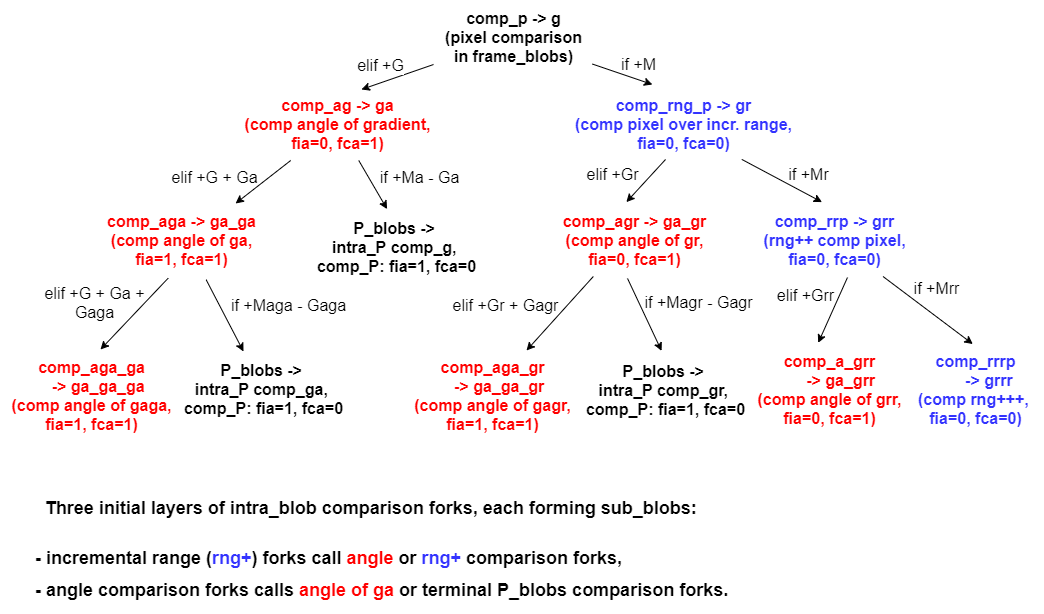

The diagram above was exported from draw.io. Its source (the exported page's mxGraphModel, read from the mxfile embedded in the PNG):
<mxGraphModel dx="2186" dy="816" grid="0" gridSize="12" guides="1" tooltips="1" connect="1" arrows="1" fold="1" page="1" pageScale="1" pageWidth="1100" pageHeight="850" background="none" math="0" shadow="0">
  <root>
    <mxCell id="0" />
    <mxCell id="1" parent="0" />
    <mxCell id="VU631XSMlikdTpn3kbtf-1" value="&lt;font style=&quot;font-size: 16px&quot;&gt;&lt;b style=&quot;font-size: 16px&quot;&gt;comp_p -&amp;gt; g&lt;br style=&quot;font-size: 16px&quot;&gt;(pixel comparison&lt;br&gt;in frame_blobs)&lt;br style=&quot;font-size: 16px&quot;&gt;&lt;/b&gt;&lt;/font&gt;" style="text;html=1;align=center;verticalAlign=middle;resizable=0;points=[];autosize=1;strokeWidth=1;fontSize=16;fontColor=#000000;spacing=6;" parent="1" vertex="1">
      <mxGeometry x="423" y="36" width="159" height="73" as="geometry" />
    </mxCell>
    <mxCell id="VU631XSMlikdTpn3kbtf-6" value="" style="endArrow=classic;html=1;entryX=0.615;entryY=0.027;entryDx=0;entryDy=0;entryPerimeter=0;strokeWidth=1;fontSize=16;fontColor=#000000;spacing=6;" parent="1" source="VU631XSMlikdTpn3kbtf-1" target="VU631XSMlikdTpn3kbtf-9" edge="1">
      <mxGeometry width="50" height="50" relative="1" as="geometry">
        <mxPoint x="426" y="111" as="sourcePoint" />
        <mxPoint x="326" y="182" as="targetPoint" />
      </mxGeometry>
    </mxCell>
    <mxCell id="VU631XSMlikdTpn3kbtf-51" value="elif +G" style="text;html=1;align=center;verticalAlign=middle;resizable=0;points=[];labelBackgroundColor=#ffffff;fontSize=16;fontColor=#000000;" parent="VU631XSMlikdTpn3kbtf-6" vertex="1" connectable="0">
      <mxGeometry x="-0.1499" y="-1" relative="1" as="geometry">
        <mxPoint x="-22.55" y="-8.69" as="offset" />
      </mxGeometry>
    </mxCell>
    <mxCell id="VU631XSMlikdTpn3kbtf-7" value="" style="endArrow=classic;html=1;entryX=0.372;entryY=-0.041;entryDx=0;entryDy=0;entryPerimeter=0;strokeWidth=1;fontSize=16;fontColor=#000000;spacing=6;" parent="1" source="VU631XSMlikdTpn3kbtf-1" target="VU631XSMlikdTpn3kbtf-8" edge="1">
      <mxGeometry width="50" height="50" relative="1" as="geometry">
        <mxPoint x="576" y="98" as="sourcePoint" />
        <mxPoint x="476" y="172" as="targetPoint" />
      </mxGeometry>
    </mxCell>
    <mxCell id="VU631XSMlikdTpn3kbtf-8" value="&lt;font style=&quot;font-size: 16px&quot;&gt;&lt;b style=&quot;font-size: 16px&quot;&gt;&lt;span style=&quot;font-size: 16px ; background-color: rgb(255 , 255 , 255)&quot;&gt;&lt;font color=&quot;#3333ff&quot;&gt;comp_rng_p -&amp;gt; gr&lt;br style=&quot;font-size: 16px&quot;&gt;(comp pixel over incr. range,&lt;br&gt;fia=0, fca=0)&lt;/font&gt;&lt;/span&gt;&lt;br style=&quot;font-size: 16px&quot;&gt;&lt;/b&gt;&lt;/font&gt;" style="text;html=1;align=center;verticalAlign=middle;resizable=0;points=[];autosize=1;strokeWidth=1;fontSize=16;fontColor=#000000;spacing=6;" parent="1" vertex="1">
      <mxGeometry x="553" y="123" width="239" height="73" as="geometry" />
    </mxCell>
    <mxCell id="VU631XSMlikdTpn3kbtf-9" value="&lt;b style=&quot;font-size: 16px&quot;&gt;&lt;font style=&quot;font-size: 16px&quot;&gt;&lt;span style=&quot;font-size: 16px ; background-color: rgb(255 , 255 , 255)&quot;&gt;&lt;font color=&quot;#ff0000&quot;&gt;comp_ag -&amp;gt; ga&lt;br style=&quot;font-size: 16px&quot;&gt;(comp angle of gradient,&lt;br&gt;fia=0, fca=1)&lt;/font&gt;&lt;/span&gt;&lt;br style=&quot;font-size: 16px&quot;&gt;&lt;/font&gt;&lt;/b&gt;" style="text;html=1;align=center;verticalAlign=middle;resizable=0;points=[];autosize=1;strokeWidth=1;fontSize=16;fontColor=#000000;spacing=6;" parent="1" vertex="1">
      <mxGeometry x="223" y="123" width="208" height="73" as="geometry" />
    </mxCell>
    <mxCell id="VU631XSMlikdTpn3kbtf-11" value="" style="endArrow=classic;html=1;strokeWidth=1;fontSize=16;fontColor=#000000;spacing=6;entryX=0.819;entryY=0;entryDx=0;entryDy=0;entryPerimeter=0;" parent="1" source="VU631XSMlikdTpn3kbtf-9" target="VU631XSMlikdTpn3kbtf-14" edge="1">
      <mxGeometry width="50" height="50" relative="1" as="geometry">
        <mxPoint x="245" y="198" as="sourcePoint" />
        <mxPoint x="205" y="237" as="targetPoint" />
      </mxGeometry>
    </mxCell>
    <mxCell id="VU631XSMlikdTpn3kbtf-14" value="&lt;b style=&quot;font-size: 16px&quot;&gt;&lt;font style=&quot;font-size: 16px&quot;&gt;&lt;span style=&quot;font-size: 16px ; background-color: rgb(255 , 255 , 255)&quot;&gt;&lt;font color=&quot;#ff0000&quot;&gt;comp_aga -&amp;gt; ga_ga&lt;br style=&quot;font-size: 16px&quot;&gt;(comp angle of ga,&lt;br&gt;fia=1, fca=1)&lt;/font&gt;&lt;/span&gt;&lt;br style=&quot;font-size: 16px&quot;&gt;&lt;/font&gt;&lt;/b&gt;" style="text;html=1;align=center;verticalAlign=middle;resizable=0;points=[];autosize=1;strokeWidth=1;fontSize=16;fontColor=#000000;spacing=6;" parent="1" vertex="1">
      <mxGeometry x="85" y="239" width="171" height="73" as="geometry" />
    </mxCell>
    <mxCell id="VU631XSMlikdTpn3kbtf-15" value="" style="endArrow=classic;html=1;strokeWidth=1;fontSize=16;fontColor=#000000;spacing=6;entryX=0.448;entryY=-0.019;entryDx=0;entryDy=0;entryPerimeter=0;" parent="1" source="VU631XSMlikdTpn3kbtf-9" target="VU631XSMlikdTpn3kbtf-16" edge="1">
      <mxGeometry width="50" height="50" relative="1" as="geometry">
        <mxPoint x="329" y="196" as="sourcePoint" />
        <mxPoint x="383" y="249" as="targetPoint" />
      </mxGeometry>
    </mxCell>
    <mxCell id="VU631XSMlikdTpn3kbtf-16" value="&lt;b style=&quot;font-size: 16px&quot;&gt;&lt;font style=&quot;font-size: 16px&quot;&gt;&lt;span style=&quot;font-size: 16px ; background-color: rgb(255 , 255 , 255)&quot;&gt;P_blobs -&amp;gt; &lt;br&gt;intra_P comp_g,&amp;nbsp;&lt;br&gt;comp_P: fia=1, fca=0&lt;/span&gt;&lt;br style=&quot;font-size: 16px&quot;&gt;&lt;/font&gt;&lt;/b&gt;" style="text;html=1;align=center;verticalAlign=middle;resizable=0;points=[];autosize=1;strokeWidth=1;fontSize=16;fontColor=#000000;spacing=6;" parent="1" vertex="1">
      <mxGeometry x="295.5" y="246" width="181" height="73" as="geometry" />
    </mxCell>
    <mxCell id="VU631XSMlikdTpn3kbtf-17" value="" style="endArrow=classic;html=1;strokeWidth=1;fontSize=16;fontColor=#000000;spacing=6;entryX=0.451;entryY=-0.019;entryDx=0;entryDy=0;entryPerimeter=0;exitX=0.427;exitY=0.986;exitDx=0;exitDy=0;exitPerimeter=0;" parent="1" source="VU631XSMlikdTpn3kbtf-8" target="VU631XSMlikdTpn3kbtf-18" edge="1">
      <mxGeometry width="50" height="50" relative="1" as="geometry">
        <mxPoint x="690" y="196" as="sourcePoint" />
        <mxPoint x="624" y="246" as="targetPoint" />
        <Array as="points" />
      </mxGeometry>
    </mxCell>
    <mxCell id="VU631XSMlikdTpn3kbtf-18" value="&lt;b style=&quot;font-size: 16px&quot;&gt;&lt;font style=&quot;font-size: 16px&quot;&gt;&lt;span style=&quot;font-size: 16px ; background-color: rgb(255 , 255 , 255)&quot;&gt;&lt;font color=&quot;#ff0000&quot;&gt;comp_agr -&amp;gt; ga_gr&lt;br style=&quot;font-size: 16px&quot;&gt;(comp angle of gr,&lt;br&gt;fia=0, fca=1)&lt;/font&gt;&lt;/span&gt;&lt;br style=&quot;font-size: 16px&quot;&gt;&lt;/font&gt;&lt;/b&gt;" style="text;html=1;align=center;verticalAlign=middle;resizable=0;points=[];autosize=1;strokeWidth=1;fontSize=16;fontColor=#000000;spacing=6;" parent="1" vertex="1">
      <mxGeometry x="541" y="239" width="166" height="73" as="geometry" />
    </mxCell>
    <mxCell id="VU631XSMlikdTpn3kbtf-19" value="" style="endArrow=classic;html=1;strokeWidth=1;fontSize=16;fontColor=#000000;spacing=6;entryX=0.424;entryY=-0.019;entryDx=0;entryDy=0;entryPerimeter=0;exitX=0.746;exitY=0.985;exitDx=0;exitDy=0;exitPerimeter=0;" parent="1" source="VU631XSMlikdTpn3kbtf-8" target="VU631XSMlikdTpn3kbtf-20" edge="1">
      <mxGeometry width="50" height="50" relative="1" as="geometry">
        <mxPoint x="757" y="196" as="sourcePoint" />
        <mxPoint x="850" y="253" as="targetPoint" />
      </mxGeometry>
    </mxCell>
    <mxCell id="VU631XSMlikdTpn3kbtf-20" value="&lt;font style=&quot;font-size: 16px&quot;&gt;&lt;b style=&quot;font-size: 16px&quot;&gt;&lt;span style=&quot;font-size: 16px ; background-color: rgb(255 , 255 , 255)&quot;&gt;&lt;font color=&quot;#3333ff&quot;&gt;comp_rrp -&amp;gt; grr&lt;br style=&quot;font-size: 16px&quot;&gt;(&lt;/font&gt;&lt;/span&gt;&lt;/b&gt;&lt;b&gt;&lt;span style=&quot;background-color: rgb(255 , 255 , 255)&quot;&gt;&lt;font color=&quot;#3333ff&quot;&gt;rng++ comp&amp;nbsp;&lt;/font&gt;&lt;/span&gt;&lt;/b&gt;&lt;b style=&quot;font-size: 16px&quot;&gt;&lt;span style=&quot;font-size: 16px ; background-color: rgb(255 , 255 , 255)&quot;&gt;&lt;font color=&quot;#3333ff&quot;&gt;pixel,&lt;br&gt;fia=0, fca=0)&lt;/font&gt;&lt;/span&gt;&lt;br style=&quot;font-size: 16px&quot;&gt;&lt;/b&gt;&lt;/font&gt;" style="text;html=1;align=center;verticalAlign=middle;resizable=0;points=[];autosize=1;strokeWidth=1;fontSize=16;fontColor=#000000;spacing=6;" parent="1" vertex="1">
      <mxGeometry x="742" y="239" width="164" height="73" as="geometry" />
    </mxCell>
    <mxCell id="VU631XSMlikdTpn3kbtf-21" value="" style="endArrow=classic;html=1;strokeWidth=1;fontSize=16;fontColor=#000000;spacing=6;exitX=0.425;exitY=1.023;exitDx=0;exitDy=0;exitPerimeter=0;" parent="1" source="VU631XSMlikdTpn3kbtf-14" edge="1">
      <mxGeometry width="50" height="50" relative="1" as="geometry">
        <mxPoint x="133" y="299" as="sourcePoint" />
        <mxPoint x="90" y="385" as="targetPoint" />
        <Array as="points" />
      </mxGeometry>
    </mxCell>
    <mxCell id="VU631XSMlikdTpn3kbtf-24" value="&lt;b style=&quot;font-size: 16px&quot;&gt;&lt;font style=&quot;font-size: 16px&quot;&gt;&lt;span style=&quot;font-size: 16px ; background-color: rgb(255 , 255 , 255)&quot;&gt;&lt;font color=&quot;#ff0000&quot;&gt;comp_aga_ga&lt;br&gt;&amp;nbsp; &amp;nbsp;-&amp;gt; ga_ga_ga&lt;br style=&quot;font-size: 16px&quot;&gt;(comp angle of gaga,&lt;br&gt;fia=1, fca=1)&lt;/font&gt;&lt;/span&gt;&lt;br style=&quot;font-size: 16px&quot;&gt;&lt;/font&gt;&lt;/b&gt;" style="text;html=1;align=center;verticalAlign=middle;resizable=0;points=[];autosize=1;fontSize=16;fontColor=#000000;spacing=6;spacingTop=0;" parent="1" vertex="1">
      <mxGeometry x="-10" y="384.8" width="182" height="92" as="geometry" />
    </mxCell>
    <mxCell id="VU631XSMlikdTpn3kbtf-25" value="" style="endArrow=classic;html=1;strokeWidth=1;fontSize=16;fontColor=#000000;spacing=6;exitX=0.647;exitY=1.044;exitDx=0;exitDy=0;exitPerimeter=0;" parent="1" source="VU631XSMlikdTpn3kbtf-14" edge="1">
      <mxGeometry width="50" height="50" relative="1" as="geometry">
        <mxPoint x="180" y="307" as="sourcePoint" />
        <mxPoint x="233" y="387" as="targetPoint" />
      </mxGeometry>
    </mxCell>
    <mxCell id="VU631XSMlikdTpn3kbtf-26" value="&lt;b&gt;&lt;span style=&quot;background-color: rgb(255 , 255 , 255)&quot;&gt;P_blobs -&amp;gt;&amp;nbsp;&lt;br&gt;&lt;/span&gt;&lt;/b&gt;&lt;b&gt;&lt;span style=&quot;background-color: rgb(255 , 255 , 255)&quot;&gt;intra_P&amp;nbsp;&lt;/span&gt;&lt;/b&gt;&lt;b&gt;&lt;span style=&quot;background-color: rgb(255 , 255 , 255)&quot;&gt;comp_ga,&amp;nbsp;&lt;br&gt;comp_P&lt;/span&gt;&lt;/b&gt;&lt;b&gt;&lt;span style=&quot;background-color: rgb(255 , 255 , 255)&quot;&gt;: fia=1, fca=0&lt;/span&gt;&lt;/b&gt;&lt;b style=&quot;font-size: 16px&quot;&gt;&lt;font style=&quot;font-size: 16px&quot;&gt;&lt;br style=&quot;font-size: 16px&quot;&gt;&lt;/font&gt;&lt;/b&gt;" style="text;html=1;align=center;verticalAlign=middle;resizable=0;points=[];autosize=1;strokeWidth=1;fontSize=16;fontColor=#000000;spacing=6;spacingTop=0;" parent="1" vertex="1">
      <mxGeometry x="162" y="388.5" width="181" height="73" as="geometry" />
    </mxCell>
    <mxCell id="VU631XSMlikdTpn3kbtf-29" value="" style="endArrow=classic;html=1;strokeWidth=1;fontSize=16;fontColor=#000000;spacing=6;exitX=0.252;exitY=1;exitDx=0;exitDy=0;exitPerimeter=0;entryX=0.691;entryY=0.013;entryDx=0;entryDy=0;entryPerimeter=0;" parent="1" source="VU631XSMlikdTpn3kbtf-18" edge="1" target="VU631XSMlikdTpn3kbtf-38">
      <mxGeometry width="50" height="50" relative="1" as="geometry">
        <mxPoint x="606" y="302.8" as="sourcePoint" />
        <mxPoint x="533" y="384" as="targetPoint" />
      </mxGeometry>
    </mxCell>
    <mxCell id="VU631XSMlikdTpn3kbtf-30" value="" style="endArrow=classic;html=1;strokeWidth=1;fontSize=16;fontColor=#000000;entryX=0.481;entryY=-0.036;entryDx=0;entryDy=0;entryPerimeter=0;spacing=6;exitX=0.458;exitY=1.027;exitDx=0;exitDy=0;exitPerimeter=0;" parent="1" source="VU631XSMlikdTpn3kbtf-18" target="VU631XSMlikdTpn3kbtf-39" edge="1">
      <mxGeometry width="50" height="50" relative="1" as="geometry">
        <mxPoint x="659" y="291" as="sourcePoint" />
        <mxPoint x="710" y="352" as="targetPoint" />
      </mxGeometry>
    </mxCell>
    <mxCell id="VU631XSMlikdTpn3kbtf-31" value="" style="endArrow=classic;html=1;strokeWidth=1;fontSize=16;fontColor=#000000;spacing=6;entryX=0.484;entryY=0.005;entryDx=0;entryDy=0;entryPerimeter=0;" parent="1" source="VU631XSMlikdTpn3kbtf-20" target="VU631XSMlikdTpn3kbtf-41" edge="1">
      <mxGeometry width="50" height="50" relative="1" as="geometry">
        <mxPoint x="909" y="293" as="sourcePoint" />
        <mxPoint x="966" y="327" as="targetPoint" />
      </mxGeometry>
    </mxCell>
    <mxCell id="VU631XSMlikdTpn3kbtf-32" value="" style="endArrow=classic;html=1;strokeWidth=1;fontSize=16;fontColor=#000000;spacing=6;entryX=0.432;entryY=-0.007;entryDx=0;entryDy=0;entryPerimeter=0;exitX=0.579;exitY=1.014;exitDx=0;exitDy=0;exitPerimeter=0;" parent="1" source="VU631XSMlikdTpn3kbtf-20" target="VU631XSMlikdTpn3kbtf-40" edge="1">
      <mxGeometry width="50" height="50" relative="1" as="geometry">
        <mxPoint x="815" y="305" as="sourcePoint" />
        <mxPoint x="840" y="343" as="targetPoint" />
        <Array as="points" />
      </mxGeometry>
    </mxCell>
    <mxCell id="VU631XSMlikdTpn3kbtf-38" value="&lt;b style=&quot;font-size: 16px&quot;&gt;&lt;font style=&quot;font-size: 16px&quot;&gt;&lt;span style=&quot;font-size: 16px ; background-color: rgb(255 , 255 , 255)&quot;&gt;&lt;font color=&quot;#ff0000&quot;&gt;comp_aga_gr&lt;br&gt;&amp;nbsp; &amp;nbsp;-&amp;gt;&amp;nbsp;ga_ga_gr&lt;br style=&quot;font-size: 16px&quot;&gt;(comp angle of gagr,&lt;br&gt;fia=1, fca=1)&lt;/font&gt;&lt;/span&gt;&lt;br style=&quot;font-size: 16px&quot;&gt;&lt;/font&gt;&lt;/b&gt;" style="text;html=1;align=center;verticalAlign=middle;resizable=0;points=[];autosize=1;strokeWidth=1;fontSize=16;fontColor=#000000;spacing=6;spacingTop=0;" parent="1" vertex="1">
      <mxGeometry x="393" y="384.8" width="178" height="92" as="geometry" />
    </mxCell>
    <mxCell id="VU631XSMlikdTpn3kbtf-39" value="&lt;b&gt;&lt;span style=&quot;background-color: rgb(255 , 255 , 255)&quot;&gt;P_blobs -&amp;gt;&amp;nbsp;&lt;br&gt;&lt;/span&gt;&lt;/b&gt;&lt;b&gt;&lt;span style=&quot;background-color: rgb(255 , 255 , 255)&quot;&gt;intra_P&amp;nbsp;&lt;/span&gt;&lt;/b&gt;&lt;b&gt;&lt;span style=&quot;background-color: rgb(255 , 255 , 255)&quot;&gt;comp_gr,&amp;nbsp;&lt;br&gt;comp_P&lt;/span&gt;&lt;/b&gt;&lt;b&gt;&lt;span style=&quot;background-color: rgb(255 , 255 , 255)&quot;&gt;: fia=1, fca=0&lt;/span&gt;&lt;/b&gt;&lt;b style=&quot;font-size: 16px&quot;&gt;&lt;font style=&quot;font-size: 16px&quot;&gt;&lt;br style=&quot;font-size: 16px&quot;&gt;&lt;/font&gt;&lt;/b&gt;" style="text;html=1;align=center;verticalAlign=middle;resizable=0;points=[];autosize=1;strokeWidth=1;fontSize=16;fontColor=#000000;spacing=6;" parent="1" vertex="1">
      <mxGeometry x="564" y="389" width="181" height="73" as="geometry" />
    </mxCell>
    <mxCell id="VU631XSMlikdTpn3kbtf-40" value="&lt;b style=&quot;font-size: 16px&quot;&gt;&lt;font style=&quot;font-size: 16px&quot;&gt;&lt;span style=&quot;font-size: 16px ; background-color: rgb(255 , 255 , 255)&quot;&gt;&lt;font color=&quot;#ff0000&quot;&gt;comp_a_grr&lt;br&gt;&amp;nbsp; &amp;nbsp; &amp;nbsp;-&amp;gt; ga_grr&lt;br style=&quot;font-size: 16px&quot;&gt;(comp angle of grr,&lt;br&gt;fia=0, fca=1)&lt;/font&gt;&lt;/span&gt;&lt;br style=&quot;font-size: 16px&quot;&gt;&lt;/font&gt;&lt;/b&gt;" style="text;html=1;align=center;verticalAlign=middle;resizable=0;points=[];autosize=1;strokeWidth=1;fontSize=16;fontColor=#000000;spacing=6;spacingTop=0;" parent="1" vertex="1">
      <mxGeometry x="736" y="379" width="166" height="92" as="geometry" />
    </mxCell>
    <mxCell id="VU631XSMlikdTpn3kbtf-41" value="&lt;b style=&quot;font-size: 16px&quot;&gt;&lt;font style=&quot;font-size: 16px&quot;&gt;&lt;span style=&quot;font-size: 16px ; background-color: rgb(255 , 255 , 255)&quot;&gt;&lt;font color=&quot;#3333ff&quot;&gt;comp_rrrp&lt;br&gt;&amp;nbsp; &amp;nbsp; &amp;nbsp; -&amp;gt; grrr&lt;br style=&quot;font-size: 16px&quot;&gt;(comp&amp;nbsp;&lt;/font&gt;&lt;/span&gt;&lt;/font&gt;&lt;/b&gt;&lt;b&gt;&lt;span style=&quot;background-color: rgb(255 , 255 , 255)&quot;&gt;&lt;font color=&quot;#3333ff&quot;&gt;rng+++,&lt;/font&gt;&lt;/span&gt;&lt;/b&gt;&lt;b style=&quot;font-size: 16px&quot;&gt;&lt;font style=&quot;font-size: 16px&quot;&gt;&lt;span style=&quot;font-size: 16px ; background-color: rgb(255 , 255 , 255)&quot;&gt;&lt;font color=&quot;#3333ff&quot;&gt;&amp;nbsp;&lt;br&gt;fia=0, fca=0)&lt;br style=&quot;font-size: 16px&quot;&gt;&lt;/font&gt;&lt;/span&gt;&lt;br style=&quot;font-size: 16px&quot;&gt;&lt;/font&gt;&lt;/b&gt;" style="text;html=1;align=center;verticalAlign=middle;resizable=0;points=[];autosize=1;strokeWidth=1;fontSize=16;fontColor=#000000;spacing=6;" parent="1" vertex="1">
      <mxGeometry x="896" y="379" width="137" height="111" as="geometry" />
    </mxCell>
    <mxCell id="VU631XSMlikdTpn3kbtf-47" value="&lt;p style=&quot;font-size: 18px&quot;&gt;&lt;b&gt;&lt;font style=&quot;font-size: 17px ; line-height: 180%&quot;&gt;&amp;nbsp;&lt;/font&gt;&lt;font style=&quot;line-height: 180% ; font-size: 18px&quot;&gt;&amp;nbsp;Three initial layers of intra_blob comparison forks, each forming sub_blobs:&lt;/font&gt;&lt;/b&gt;&lt;/p&gt;&lt;b style=&quot;font-size: 18px&quot;&gt;&lt;font style=&quot;line-height: 180% ; font-size: 18px&quot;&gt;- incremental range (&lt;font color=&quot;#3333ff&quot;&gt;rng+&lt;/font&gt;)&amp;nbsp;forks call&amp;nbsp;&lt;font style=&quot;background-color: rgb(255 , 255 , 255)&quot; color=&quot;#ff0000&quot;&gt;angle&amp;nbsp;&lt;/font&gt;or&amp;nbsp;&lt;span style=&quot;background-color: rgb(255 , 255 , 255)&quot;&gt;&lt;font color=&quot;#3333ff&quot;&gt;rng+&lt;/font&gt;&lt;/span&gt;&lt;span style=&quot;background-color: rgb(255 , 255 , 255)&quot;&gt;&lt;span&gt;&amp;nbsp;comparison forks,&lt;br&gt;&lt;/span&gt;&lt;/span&gt;- angle comparison forks calls&amp;nbsp;&lt;font color=&quot;#ff0000&quot; style=&quot;background-color: rgb(255 , 255 , 255)&quot;&gt;angle of ga&lt;/font&gt;&amp;nbsp;or terminal P_blobs comparison forks.&lt;/font&gt;&lt;/b&gt;" style="text;html=1;align=left;verticalAlign=middle;resizable=0;points=[];autosize=1;fontSize=16;fontColor=#000000;spacing=6;" parent="1" vertex="1">
      <mxGeometry x="19" y="501" width="715" height="148" as="geometry" />
    </mxCell>
    <mxCell id="VU631XSMlikdTpn3kbtf-54" value="if +M" style="text;html=1;align=center;verticalAlign=middle;resizable=0;points=[];autosize=1;fontSize=16;" parent="1" vertex="1">
      <mxGeometry x="605" y="88" width="45" height="23" as="geometry" />
    </mxCell>
    <mxCell id="VU631XSMlikdTpn3kbtf-57" value="elif +G + Ga" style="text;html=1;align=center;verticalAlign=middle;resizable=0;points=[];autosize=1;fontSize=16;" parent="1" vertex="1">
      <mxGeometry x="156" y="201" width="96" height="23" as="geometry" />
    </mxCell>
    <mxCell id="VU631XSMlikdTpn3kbtf-59" value="if +Ma - Ga" style="text;html=1;align=center;verticalAlign=middle;resizable=0;points=[];autosize=1;fontSize=16;" parent="1" vertex="1">
      <mxGeometry x="364" y="201" width="90" height="23" as="geometry" />
    </mxCell>
    <mxCell id="VU631XSMlikdTpn3kbtf-60" value="elif +Gr" style="text;html=1;align=center;verticalAlign=middle;resizable=0;points=[];autosize=1;fontSize=16;" parent="1" vertex="1">
      <mxGeometry x="571" y="198" width="62" height="23" as="geometry" />
    </mxCell>
    <mxCell id="VU631XSMlikdTpn3kbtf-61" value="if +Mr" style="text;html=1;align=center;verticalAlign=middle;resizable=0;points=[];autosize=1;fontSize=16;" parent="1" vertex="1">
      <mxGeometry x="773" y="198" width="50" height="23" as="geometry" />
    </mxCell>
    <mxCell id="VU631XSMlikdTpn3kbtf-66" value="elif +G + Ga +&lt;br&gt;Gaga" style="text;html=1;align=center;verticalAlign=middle;resizable=0;points=[];autosize=1;fontSize=16;" parent="1" vertex="1">
      <mxGeometry x="29" y="317" width="110" height="42" as="geometry" />
    </mxCell>
    <mxCell id="VU631XSMlikdTpn3kbtf-67" value="if +Maga - Gaga" style="text;html=1;align=center;verticalAlign=middle;resizable=0;points=[];autosize=1;fontSize=16;" parent="1" vertex="1">
      <mxGeometry x="215" y="329" width="125" height="23" as="geometry" />
    </mxCell>
    <mxCell id="VU631XSMlikdTpn3kbtf-70" value="elif +Gr + Gagr" style="text;html=1;align=center;verticalAlign=middle;resizable=0;points=[];autosize=1;fontSize=16;" parent="1" vertex="1">
      <mxGeometry x="437" y="329" width="116" height="23" as="geometry" />
    </mxCell>
    <mxCell id="VU631XSMlikdTpn3kbtf-71" value="if +Magr - Gagr" style="text;html=1;align=center;verticalAlign=middle;resizable=0;points=[];autosize=1;fontSize=16;" parent="1" vertex="1">
      <mxGeometry x="629" y="326.5" width="118" height="23" as="geometry" />
    </mxCell>
    <mxCell id="VU631XSMlikdTpn3kbtf-72" value="elif +Grr" style="text;html=1;align=center;verticalAlign=middle;resizable=0;points=[];autosize=1;fontSize=16;" parent="1" vertex="1">
      <mxGeometry x="761" y="319" width="67" height="23" as="geometry" />
    </mxCell>
    <mxCell id="VU631XSMlikdTpn3kbtf-73" value="if +Mrr" style="text;html=1;align=center;verticalAlign=middle;resizable=0;points=[];autosize=1;fontSize=16;" parent="1" vertex="1">
      <mxGeometry x="898" y="312" width="56" height="23" as="geometry" />
    </mxCell>
  </root>
</mxGraphModel>